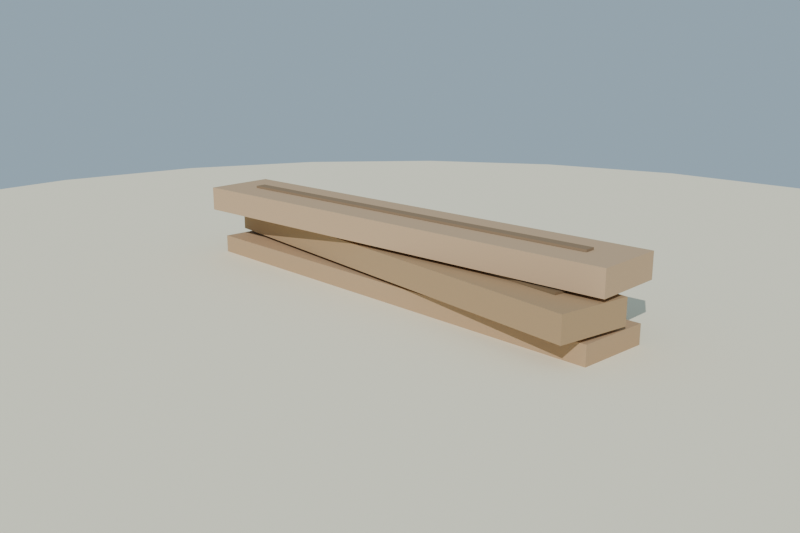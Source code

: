 # Source: tablon_madera_lowpoly_media.blend  (saved by Blender 4.2.68; exported with 4.5.12 LTS)
import bpy
from mathutils import Matrix  # noqa: F401  (used for matrix-valued properties, if any)

bpy.ops.wm.read_factory_settings(use_empty=True)
scene = bpy.context.scene
scene.name = 'Scene'

# ---- collections
col_collection = bpy.data.collections.new('Collection'); scene.collection.children.link(col_collection)

# ---- materials (node trees are filled in below, after node groups)
mat_mat_tablon_a = bpy.data.materials.new('MAT_Tablon_A')
mat_mat_tablon_b = bpy.data.materials.new('MAT_Tablon_B')
mat_mat_tablon_c = bpy.data.materials.new('MAT_Tablon_C')
mat_mat_veta_1 = bpy.data.materials.new('MAT_Veta_1')
mat_mat_veta_2 = bpy.data.materials.new('MAT_Veta_2')
mat_mat_veta_3 = bpy.data.materials.new('MAT_Veta_3')
mat_mat_arena_isla = bpy.data.materials.new('MAT_Arena_Isla')

# ---- material node trees
mat_mat_tablon_a.use_nodes = True; mat_mat_tablon_a.node_tree.nodes.clear()
_N = mat_mat_tablon_a.node_tree.nodes; _L = mat_mat_tablon_a.node_tree.links
n0 = _N.new('ShaderNodeBsdfPrincipled'); n0.name = 'Principled BSDF'; n0.location = (10, 300)
n0.inputs[0].default_value = (0.46, 0.31, 0.18, 1.0)
n0.inputs[2].default_value = 0.88
n0.inputs[13].default_value = 0.12
n1 = _N.new('ShaderNodeOutputMaterial'); n1.name = 'Material Output'; n1.location = (300, 300)
_L.new(n0.outputs[0], n1.inputs[0])
n1.is_active_output = True
mat_mat_tablon_b.use_nodes = True; mat_mat_tablon_b.node_tree.nodes.clear()
_N = mat_mat_tablon_b.node_tree.nodes; _L = mat_mat_tablon_b.node_tree.links
n0 = _N.new('ShaderNodeBsdfPrincipled'); n0.name = 'Principled BSDF'; n0.location = (10, 300)
n0.inputs[0].default_value = (0.4, 0.27, 0.15, 1.0)
n0.inputs[2].default_value = 0.88
n0.inputs[13].default_value = 0.12
n1 = _N.new('ShaderNodeOutputMaterial'); n1.name = 'Material Output'; n1.location = (300, 300)
_L.new(n0.outputs[0], n1.inputs[0])
n1.is_active_output = True
mat_mat_tablon_c.use_nodes = True; mat_mat_tablon_c.node_tree.nodes.clear()
_N = mat_mat_tablon_c.node_tree.nodes; _L = mat_mat_tablon_c.node_tree.links
n0 = _N.new('ShaderNodeBsdfPrincipled'); n0.name = 'Principled BSDF'; n0.location = (10, 300)
n0.inputs[0].default_value = (0.52, 0.36, 0.22, 1.0)
n0.inputs[2].default_value = 0.88
n0.inputs[13].default_value = 0.12
n1 = _N.new('ShaderNodeOutputMaterial'); n1.name = 'Material Output'; n1.location = (300, 300)
_L.new(n0.outputs[0], n1.inputs[0])
n1.is_active_output = True
mat_mat_veta_1.use_nodes = True; mat_mat_veta_1.node_tree.nodes.clear()
_N = mat_mat_veta_1.node_tree.nodes; _L = mat_mat_veta_1.node_tree.links
n0 = _N.new('ShaderNodeBsdfPrincipled'); n0.name = 'Principled BSDF'; n0.location = (10, 300)
n0.inputs[0].default_value = (0.23, 0.155, 0.09, 1.0)
n0.inputs[2].default_value = 0.95
n0.inputs[13].default_value = 0.12
n1 = _N.new('ShaderNodeOutputMaterial'); n1.name = 'Material Output'; n1.location = (300, 300)
_L.new(n0.outputs[0], n1.inputs[0])
n1.is_active_output = True
mat_mat_veta_2.use_nodes = True; mat_mat_veta_2.node_tree.nodes.clear()
_N = mat_mat_veta_2.node_tree.nodes; _L = mat_mat_veta_2.node_tree.links
n0 = _N.new('ShaderNodeBsdfPrincipled'); n0.name = 'Principled BSDF'; n0.location = (10, 300)
n0.inputs[0].default_value = (0.2, 0.135, 0.075, 1.0)
n0.inputs[2].default_value = 0.95
n0.inputs[13].default_value = 0.12
n1 = _N.new('ShaderNodeOutputMaterial'); n1.name = 'Material Output'; n1.location = (300, 300)
_L.new(n0.outputs[0], n1.inputs[0])
n1.is_active_output = True
mat_mat_veta_3.use_nodes = True; mat_mat_veta_3.node_tree.nodes.clear()
_N = mat_mat_veta_3.node_tree.nodes; _L = mat_mat_veta_3.node_tree.links
n0 = _N.new('ShaderNodeBsdfPrincipled'); n0.name = 'Principled BSDF'; n0.location = (10, 300)
n0.inputs[0].default_value = (0.26, 0.18, 0.11, 1.0)
n0.inputs[2].default_value = 0.95
n0.inputs[13].default_value = 0.12
n1 = _N.new('ShaderNodeOutputMaterial'); n1.name = 'Material Output'; n1.location = (300, 300)
_L.new(n0.outputs[0], n1.inputs[0])
n1.is_active_output = True
mat_mat_arena_isla.use_nodes = True; mat_mat_arena_isla.node_tree.nodes.clear()
_N = mat_mat_arena_isla.node_tree.nodes; _L = mat_mat_arena_isla.node_tree.links
n0 = _N.new('ShaderNodeBsdfPrincipled'); n0.name = 'Principled BSDF'; n0.location = (10, 300)
n0.inputs[0].default_value = (0.92, 0.84, 0.63, 1.0)
n0.inputs[2].default_value = 1.0
n0.inputs[13].default_value = 0.12
n1 = _N.new('ShaderNodeOutputMaterial'); n1.name = 'Material Output'; n1.location = (300, 300)
_L.new(n0.outputs[0], n1.inputs[0])
n1.is_active_output = True

# ---- world
world_mundo = bpy.data.worlds.new('Mundo'); scene.world = world_mundo
world_mundo.use_nodes = True; world_mundo.node_tree.nodes.clear()
_N = world_mundo.node_tree.nodes; _L = world_mundo.node_tree.links
n0 = _N.new('ShaderNodeBackground'); n0.name = 'Background'; n0.location = (10, 300)
n0.inputs[0].default_value = (0.58, 0.79, 0.95, 1.0)
n0.inputs[1].default_value = 0.55
n1 = _N.new('ShaderNodeOutputWorld'); n1.name = 'World Output'; n1.location = (300, 300)
_L.new(n0.outputs[0], n1.inputs[0])
n1.is_active_output = True

# ---- cameras
cam_camera = bpy.data.cameras.new('Camera')
cam_camera.lens = 42.0

# ---- lights
light_sol = bpy.data.lights.new('SOL', 'SUN')
light_sol.energy = 3.2

# ---- meshes
me_sm_tablon_m_tablon_a = bpy.data.meshes.new('SM_Tablon_M_Tablon_A')
me_sm_tablon_m_tablon_a.from_pydata([(-0.5965, -0.1109, 0.045), (-0.5965, -0.1109, 0.105), (-0.6028, 0.06901, 0.045), (-0.6028, 0.06901, 0.105), (0.6028, -0.06901, 0.045), (0.6028, -0.06901, 0.105), (0.5965, 0.1109, 0.045), (0.5965, 0.1109, 0.105)], [], [(0, 1, 3, 2), (2, 3, 7, 6), (6, 7, 5, 4), (4, 5, 1, 0), (2, 6, 4, 0), (7, 3, 1, 5)])
me_sm_tablon_m_tablon_a.materials.append(mat_mat_tablon_a)
me_sm_tablon_m_tablon_a.update()
me_sm_tablon_m_tablon_b = bpy.data.meshes.new('SM_Tablon_M_Tablon_B')
me_sm_tablon_m_tablon_b.from_pydata([(-0.6048, -0.04793, 0.115), (-0.6048, -0.04793, 0.175), (-0.5923, 0.1316, 0.115), (-0.5923, 0.1316, 0.175), (0.5923, -0.1316, 0.115), (0.5923, -0.1316, 0.175), (0.6048, 0.04793, 0.115), (0.6048, 0.04793, 0.175)], [], [(0, 1, 3, 2), (2, 3, 7, 6), (6, 7, 5, 4), (4, 5, 1, 0), (2, 6, 4, 0), (7, 3, 1, 5)])
me_sm_tablon_m_tablon_b.materials.append(mat_mat_tablon_b)
me_sm_tablon_m_tablon_b.update()
me_sm_tablon_m_tablon_c = bpy.data.meshes.new('SM_Tablon_M_Tablon_C')
me_sm_tablon_m_tablon_c.from_pydata([(-0.5873, -0.1522, 0.185), (-0.5873, -0.1522, 0.245), (-0.6061, 0.02679, 0.185), (-0.6061, 0.02679, 0.245), (0.6061, -0.02679, 0.185), (0.6061, -0.02679, 0.245), (0.5873, 0.1522, 0.185), (0.5873, 0.1522, 0.245)], [], [(0, 1, 3, 2), (2, 3, 7, 6), (6, 7, 5, 4), (4, 5, 1, 0), (2, 6, 4, 0), (7, 3, 1, 5)])
me_sm_tablon_m_tablon_c.materials.append(mat_mat_tablon_c)
me_sm_tablon_m_tablon_c.update()
me_sm_tablon_m_veta_1 = bpy.data.meshes.new('SM_Tablon_M_Veta_1')
me_sm_tablon_m_veta_1.from_pydata([(-0.5092, -0.03129, 0.1055), (-0.5092, -0.03129, 0.1105), (-0.5102, -0.004307, 0.1055), (-0.5102, -0.004307, 0.1105), (0.5102, 0.004307, 0.1055), (0.5102, 0.004307, 0.1105), (0.5092, 0.03129, 0.1055), (0.5092, 0.03129, 0.1105)], [], [(0, 1, 3, 2), (2, 3, 7, 6), (6, 7, 5, 4), (4, 5, 1, 0), (2, 6, 4, 0), (7, 3, 1, 5)])
me_sm_tablon_m_veta_1.materials.append(mat_mat_veta_1)
me_sm_tablon_m_veta_1.update()
me_sm_tablon_m_veta_2 = bpy.data.meshes.new('SM_Tablon_M_Veta_2')
me_sm_tablon_m_veta_2.from_pydata([(-0.5097, 0.02211, 0.1755), (-0.5097, 0.02211, 0.1805), (-0.5078, 0.04904, 0.1755), (-0.5078, 0.04904, 0.1805), (0.5078, -0.04904, 0.1755), (0.5078, -0.04904, 0.1805), (0.5097, -0.02211, 0.1755), (0.5097, -0.02211, 0.1805)], [], [(0, 1, 3, 2), (2, 3, 7, 6), (6, 7, 5, 4), (4, 5, 1, 0), (2, 6, 4, 0), (7, 3, 1, 5)])
me_sm_tablon_m_veta_2.materials.append(mat_mat_veta_2)
me_sm_tablon_m_veta_2.update()
me_sm_tablon_m_veta_3 = bpy.data.meshes.new('SM_Tablon_M_Veta_3')
me_sm_tablon_m_veta_3.from_pydata([(-0.5058, -0.06674, 0.2455), (-0.5058, -0.06674, 0.2505), (-0.5086, -0.03988, 0.2455), (-0.5086, -0.03988, 0.2505), (0.5086, 0.03988, 0.2455), (0.5086, 0.03988, 0.2505), (0.5058, 0.06674, 0.2455), (0.5058, 0.06674, 0.2505)], [], [(0, 1, 3, 2), (2, 3, 7, 6), (6, 7, 5, 4), (4, 5, 1, 0), (2, 6, 4, 0), (7, 3, 1, 5)])
me_sm_tablon_m_veta_3.materials.append(mat_mat_veta_3)
me_sm_tablon_m_veta_3.update()
me_cylinder = bpy.data.meshes.new('Cylinder')
me_cylinder.from_pydata([(0.0, 2.0, -0.12), (0.0, 2.0, 0.12), (0.5176, 1.932, -0.12), (0.5176, 1.932, 0.12), (1.0, 1.732, -0.12), (1.0, 1.732, 0.12), (1.414, 1.414, -0.12), (1.414, 1.414, 0.12), (1.732, 1.0, -0.12), (1.732, 1.0, 0.12), (1.932, 0.5176, -0.12), (1.932, 0.5176, 0.12), (2.0, 0.0, -0.12), (2.0, 0.0, 0.12), (1.932, -0.5176, -0.12), (1.932, -0.5176, 0.12), (1.732, -1.0, -0.12), (1.732, -1.0, 0.12), (1.414, -1.414, -0.12), (1.414, -1.414, 0.12), (1.0, -1.732, -0.12), (1.0, -1.732, 0.12), (0.5176, -1.932, -0.12), (0.5176, -1.932, 0.12), (0.0, -2.0, -0.12), (0.0, -2.0, 0.12), (-0.5176, -1.932, -0.12), (-0.5176, -1.932, 0.12), (-1.0, -1.732, -0.12), (-1.0, -1.732, 0.12), (-1.414, -1.414, -0.12), (-1.414, -1.414, 0.12), (-1.732, -1.0, -0.12), (-1.732, -1.0, 0.12), (-1.932, -0.5176, -0.12), (-1.932, -0.5176, 0.12), (-2.0, 0.0, -0.12), (-2.0, 0.0, 0.12), (-1.932, 0.5176, -0.12), (-1.932, 0.5176, 0.12), (-1.732, 1.0, -0.12), (-1.732, 1.0, 0.12), (-1.414, 1.414, -0.12), (-1.414, 1.414, 0.12), (-1.0, 1.732, -0.12), (-1.0, 1.732, 0.12), (-0.5176, 1.932, -0.12), (-0.5176, 1.932, 0.12)], [], [(0, 1, 3, 2), (2, 3, 5, 4), (4, 5, 7, 6), (6, 7, 9, 8), (8, 9, 11, 10), (10, 11, 13, 12), (12, 13, 15, 14), (14, 15, 17, 16), (16, 17, 19, 18), (18, 19, 21, 20), (20, 21, 23, 22), (22, 23, 25, 24), (24, 25, 27, 26), (26, 27, 29, 28), (28, 29, 31, 30), (30, 31, 33, 32), (32, 33, 35, 34), (34, 35, 37, 36), (36, 37, 39, 38), (38, 39, 41, 40), (40, 41, 43, 42), (42, 43, 45, 44), (3, 1, 47, 45, 43, 41, 39, 37, 35, 33, 31, 29, 27, 25, 23, 21, 19, 17, 15, 13, 11, 9, 7, 5), (44, 45, 47, 46), (46, 47, 1, 0), (0, 2, 4, 6, 8, 10, 12, 14, 16, 18, 20, 22, 24, 26, 28, 30, 32, 34, 36, 38, 40, 42, 44, 46)])
_uv = me_cylinder.uv_layers.new(name='UVMap')
_uv.uv.foreach_set('vector', [1.0, 0.5, 1.0, 1.0, 0.9583, 1.0, 0.9583, 0.5, 0.9583, 0.5, 0.9583, 1.0, 0.9167, 1.0, 0.9167, 0.5, 0.9167, 0.5, 0.9167, 1.0, 0.875, 1.0, 0.875, 0.5, 0.875, 0.5, 0.875, 1.0, 0.8333, 1.0, 0.8333, 0.5, 0.8333, 0.5, 0.8333, 1.0, 0.7917, 1.0, 0.7917, 0.5, 0.7917, 0.5, 0.7917, 1.0, 0.75, 1.0, 0.75, 0.5, 0.75, 0.5, 0.75, 1.0, 0.7083, 1.0, 0.7083, 0.5, 0.7083, 0.5, 0.7083, 1.0, 0.6667, 1.0, 0.6667, 0.5, 0.6667, 0.5, 0.6667, 1.0, 0.625, 1.0, 0.625, 0.5, 0.625, 0.5, 0.625, 1.0, 0.5833, 1.0, 0.5833, 0.5, 0.5833, 0.5, 0.5833, 1.0, 0.5417, 1.0, 0.5417, 0.5, 0.5417, 0.5, 0.5417, 1.0, 0.5, 1.0, 0.5, 0.5, 0.5, 0.5, 0.5, 1.0, 0.4583, 1.0, 0.4583, 0.5, 0.4583, 0.5, 0.4583, 1.0, 0.4167, 1.0, 0.4167, 0.5, 0.4167, 0.5, 0.4167, 1.0, 0.375, 1.0, 0.375, 0.5, 0.375, 0.5, 0.375, 1.0, 0.3333, 1.0, 0.3333, 0.5, 0.3333, 0.5, 0.3333, 1.0, 0.2917, 1.0, 0.2917, 0.5, 0.2917, 0.5, 0.2917, 1.0, 0.25, 1.0, 0.25, 0.5, 0.25, 0.5, 0.25, 1.0, 0.2083, 1.0, 0.2083, 0.5, 0.2083, 0.5, 0.2083, 1.0, 0.1667, 1.0, 0.1667, 0.5, 0.1667, 0.5, 0.1667, 1.0, 0.125, 1.0, 0.125, 0.5, 0.125, 0.5, 0.125, 1.0, 0.08333, 1.0, 0.08333, 0.5, 0.3121, 0.4818, 0.25, 0.49, 0.1879, 0.4818, 0.13, 0.4578, 0.08029, 0.4197, 0.04215, 0.37, 0.01818, 0.3121, 0.01, 0.25, 0.01818, 0.1879, 0.04215, 0.13, 0.08029, 0.08029, 0.13, 0.04215, 0.1879, 0.01818, 0.25, 0.01, 0.3121, 0.01818, 0.37, 0.04215, 0.4197, 0.08029, 0.4578, 0.13, 0.4818, 0.1879, 0.49, 0.25, 0.4818, 0.3121, 0.4578, 0.37, 0.4197, 0.4197, 0.37, 0.4578, 0.08333, 0.5, 0.08333, 1.0, 0.04167, 1.0, 0.04167, 0.5, 0.04167, 0.5, 0.04167, 1.0, -1.863e-07, 1.0, -1.863e-07, 0.5, 0.75, 0.49, 0.8121, 0.4818, 0.87, 0.4578, 0.9197, 0.4197, 0.9578, 0.37, 0.9818, 0.3121, 0.99, 0.25, 0.9818, 0.1879, 0.9578, 0.13, 0.9197, 0.08029, 0.87, 0.04215, 0.8121, 0.01818, 0.75, 0.01, 0.6879, 0.01818, 0.63, 0.04215, 0.5803, 0.08029, 0.5422, 0.13, 0.5182, 0.1879, 0.51, 0.25, 0.5182, 0.3121, 0.5422, 0.37, 0.5803, 0.4197, 0.63, 0.4578, 0.6879, 0.4818])
me_cylinder.materials.append(mat_mat_arena_isla)
me_cylinder.update()

# ---- objects
ob_sol = bpy.data.objects.new('SOL', light_sol)
ob_sm_tablon_m_tablon_a = bpy.data.objects.new('SM_Tablon_M_Tablon_A', me_sm_tablon_m_tablon_a)
ob_sm_tablon_m_tablon_b = bpy.data.objects.new('SM_Tablon_M_Tablon_B', me_sm_tablon_m_tablon_b)
ob_sm_tablon_m_tablon_c = bpy.data.objects.new('SM_Tablon_M_Tablon_C', me_sm_tablon_m_tablon_c)
ob_sm_tablon_m_veta_1 = bpy.data.objects.new('SM_Tablon_M_Veta_1', me_sm_tablon_m_veta_1)
ob_sm_tablon_m_veta_2 = bpy.data.objects.new('SM_Tablon_M_Veta_2', me_sm_tablon_m_veta_2)
ob_sm_tablon_m_veta_3 = bpy.data.objects.new('SM_Tablon_M_Veta_3', me_sm_tablon_m_veta_3)
ob_base_arena = bpy.data.objects.new('Base_Arena', me_cylinder)
ob_cam_tablon = bpy.data.objects.new('CAM_Tablon', cam_camera)

# ---- transforms, parenting, visibility, modifiers, constraints
ob_sol.location = (0.0, 0.0, 0.0)
ob_sol.rotation_euler = (0.9599, 0.1396, 0.5236)
ob_sm_tablon_m_tablon_a.location = (0.0, 0.0, -1.788e-09)
ob_sm_tablon_m_tablon_b.location = (0.0, 0.0, -1.788e-09)
ob_sm_tablon_m_tablon_c.location = (0.0, 0.0, -1.788e-09)
ob_sm_tablon_m_veta_1.location = (0.0, 0.0, -1.788e-09)
ob_sm_tablon_m_veta_2.location = (0.0, 0.0, -1.788e-09)
ob_sm_tablon_m_veta_3.location = (0.0, 0.0, -1.788e-09)
ob_base_arena.location = (0.0, 0.0, -0.06)
ob_cam_tablon.location = (1.6, -1.4, 0.7)
ob_cam_tablon.rotation_euler = (1.304, 2.061e-08, 0.852)

# ---- collection membership
scene.collection.objects.link(ob_sol)
scene.collection.objects.link(ob_sm_tablon_m_tablon_a)
scene.collection.objects.link(ob_sm_tablon_m_tablon_b)
scene.collection.objects.link(ob_sm_tablon_m_tablon_c)
scene.collection.objects.link(ob_sm_tablon_m_veta_1)
scene.collection.objects.link(ob_sm_tablon_m_veta_2)
scene.collection.objects.link(ob_sm_tablon_m_veta_3)
col_collection.objects.link(ob_base_arena)
col_collection.objects.link(ob_cam_tablon)

# ---- scene / render settings (as saved in the file)
scene.camera = ob_cam_tablon
scene.frame_start = 1; scene.frame_end = 250; scene.frame_set(1)
scene.render.engine = 'BLENDER_EEVEE_NEXT'
scene.render.resolution_x = 1200
scene.render.resolution_y = 800
bpy.context.view_layer.update()
